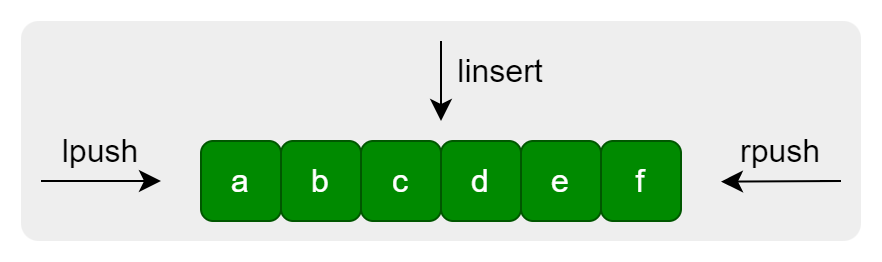

The diagram above was exported from draw.io. Its source (the exported page's mxGraphModel, read from the mxfile embedded in the PNG):
<mxGraphModel dx="1450" dy="1071" grid="1" gridSize="10" guides="1" tooltips="1" connect="1" arrows="1" fold="1" page="0" pageScale="1" pageWidth="3300" pageHeight="4681" math="0" shadow="0">
  <root>
    <mxCell id="0" />
    <mxCell id="1" parent="0" />
    <mxCell id="3rcBeX1-3ET9QPWve3Xb-13" value="" style="rounded=1;whiteSpace=wrap;html=1;fontSize=16;fillColor=#eeeeee;strokeColor=none;arcSize=8;" parent="1" vertex="1">
      <mxGeometry x="-90" y="-20" width="420" height="110" as="geometry" />
    </mxCell>
    <mxCell id="3rcBeX1-3ET9QPWve3Xb-1" value="a" style="rounded=1;whiteSpace=wrap;html=1;fontSize=16;fillColor=#008a00;strokeColor=#005700;fontColor=#ffffff;" parent="1" vertex="1">
      <mxGeometry y="40" width="40" height="40" as="geometry" />
    </mxCell>
    <mxCell id="3rcBeX1-3ET9QPWve3Xb-2" value="b" style="rounded=1;whiteSpace=wrap;html=1;fontSize=16;fillColor=#008a00;strokeColor=#005700;fontColor=#ffffff;" parent="1" vertex="1">
      <mxGeometry x="40" y="40" width="40" height="40" as="geometry" />
    </mxCell>
    <mxCell id="3rcBeX1-3ET9QPWve3Xb-3" value="c" style="rounded=1;whiteSpace=wrap;html=1;fontSize=16;fillColor=#008a00;strokeColor=#005700;fontColor=#ffffff;" parent="1" vertex="1">
      <mxGeometry x="80" y="40" width="40" height="40" as="geometry" />
    </mxCell>
    <mxCell id="3rcBeX1-3ET9QPWve3Xb-4" value="d" style="rounded=1;whiteSpace=wrap;html=1;fontSize=16;fillColor=#008a00;strokeColor=#005700;fontColor=#ffffff;" parent="1" vertex="1">
      <mxGeometry x="120" y="40" width="40" height="40" as="geometry" />
    </mxCell>
    <mxCell id="3rcBeX1-3ET9QPWve3Xb-5" value="e" style="rounded=1;whiteSpace=wrap;html=1;fontSize=16;fillColor=#008a00;strokeColor=#005700;fontColor=#ffffff;" parent="1" vertex="1">
      <mxGeometry x="160" y="40" width="40" height="40" as="geometry" />
    </mxCell>
    <mxCell id="3rcBeX1-3ET9QPWve3Xb-6" value="f" style="rounded=1;whiteSpace=wrap;html=1;fontSize=16;fillColor=#008a00;strokeColor=#005700;fontColor=#ffffff;" parent="1" vertex="1">
      <mxGeometry x="200" y="40" width="40" height="40" as="geometry" />
    </mxCell>
    <mxCell id="3rcBeX1-3ET9QPWve3Xb-7" value="" style="endArrow=classic;html=1;rounded=0;fontSize=12;startSize=8;endSize=8;curved=1;" parent="1" edge="1">
      <mxGeometry width="50" height="50" relative="1" as="geometry">
        <mxPoint x="-80" y="60" as="sourcePoint" />
        <mxPoint x="-20" y="60" as="targetPoint" />
      </mxGeometry>
    </mxCell>
    <mxCell id="3rcBeX1-3ET9QPWve3Xb-8" value="lpush" style="text;html=1;strokeColor=none;fillColor=none;align=center;verticalAlign=middle;whiteSpace=wrap;rounded=0;fontSize=16;" parent="1" vertex="1">
      <mxGeometry x="-80" y="30" width="60" height="30" as="geometry" />
    </mxCell>
    <mxCell id="3rcBeX1-3ET9QPWve3Xb-9" value="" style="endArrow=classic;html=1;rounded=0;fontSize=12;startSize=8;endSize=8;curved=1;exitX=1;exitY=1;exitDx=0;exitDy=0;" parent="1" source="3rcBeX1-3ET9QPWve3Xb-10" edge="1">
      <mxGeometry width="50" height="50" relative="1" as="geometry">
        <mxPoint x="300" y="60" as="sourcePoint" />
        <mxPoint x="260" y="60.31" as="targetPoint" />
      </mxGeometry>
    </mxCell>
    <mxCell id="3rcBeX1-3ET9QPWve3Xb-10" value="rpush" style="text;html=1;strokeColor=none;fillColor=none;align=center;verticalAlign=middle;whiteSpace=wrap;rounded=0;fontSize=16;" parent="1" vertex="1">
      <mxGeometry x="260" y="30" width="60" height="30" as="geometry" />
    </mxCell>
    <mxCell id="3rcBeX1-3ET9QPWve3Xb-11" value="" style="endArrow=classic;html=1;rounded=0;fontSize=12;startSize=8;endSize=8;curved=1;" parent="1" edge="1">
      <mxGeometry width="50" height="50" relative="1" as="geometry">
        <mxPoint x="120" y="-10" as="sourcePoint" />
        <mxPoint x="120" y="30" as="targetPoint" />
      </mxGeometry>
    </mxCell>
    <mxCell id="3rcBeX1-3ET9QPWve3Xb-12" value="linsert" style="text;html=1;strokeColor=none;fillColor=none;align=center;verticalAlign=middle;whiteSpace=wrap;rounded=0;fontSize=16;" parent="1" vertex="1">
      <mxGeometry x="120" y="-10" width="60" height="30" as="geometry" />
    </mxCell>
  </root>
</mxGraphModel>